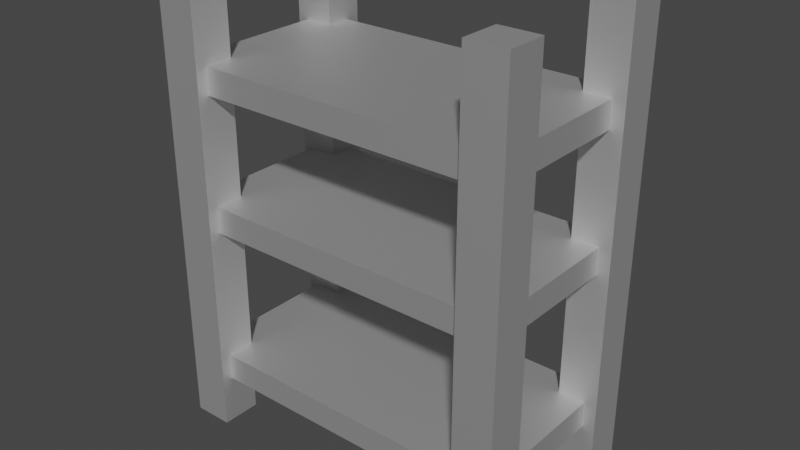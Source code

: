 # Source: Shelf.blend  (saved by Blender 3.6.13; exported with 4.5.12 LTS)
import bpy
from mathutils import Matrix  # noqa: F401  (used for matrix-valued properties, if any)

bpy.ops.wm.read_factory_settings(use_empty=True)
scene = bpy.context.scene
scene.name = 'Scene'

# ---- collections
col_collection = bpy.data.collections.new('Collection'); scene.collection.children.link(col_collection)

# ---- materials (node trees are filled in below, after node groups)
mat_material_001 = bpy.data.materials.new('Material.001')
mat_material_001.use_transparent_shadow = False

# ---- material node trees
mat_material_001.use_nodes = True; mat_material_001.node_tree.nodes.clear()
_N = mat_material_001.node_tree.nodes; _L = mat_material_001.node_tree.links
n0 = _N.new('ShaderNodeBsdfPrincipled'); n0.name = 'Principled BSDF'; n0.location = (10, 300)
n0.distribution = 'GGX'
n0.subsurface_method = 'RANDOM_WALK_SKIN'
n0.inputs[1].default_value = 0.811
n0.inputs[3].default_value = 1.45
n0.inputs[27].default_value = (0.0, 0.0, 0.0, 1.0)
n0.inputs[28].default_value = 1.0
n1 = _N.new('ShaderNodeOutputMaterial'); n1.name = 'Material Output'; n1.location = (300, 300)
_L.new(n0.outputs[0], n1.inputs[0])
n1.is_active_output = True

# ---- world
world_world = bpy.data.worlds.new('World'); scene.world = world_world
world_world.use_nodes = True; world_world.node_tree.nodes.clear()
_N = world_world.node_tree.nodes; _L = world_world.node_tree.links
n0 = _N.new('ShaderNodeOutputWorld'); n0.name = 'World Output'; n0.location = (300, 300)
n1 = _N.new('ShaderNodeBackground'); n1.name = 'Background'; n1.location = (10, 300)
n1.inputs[0].default_value = (0.05088, 0.05088, 0.05088, 1.0)
_L.new(n1.outputs[0], n0.inputs[0])
n0.is_active_output = True
world_world.color = (0.05088, 0.05088, 0.05088)
world_world.use_sun_shadow = False
world_world.sun_shadow_jitter_overblur = 0.0

# ---- meshes
me_cube_001 = bpy.data.meshes.new('Cube.001')
me_cube_001.from_pydata([(-1.0, -1.0, -1.0), (-1.0, -1.0, 1.0), (-1.0, 1.0, -1.0), (-1.0, 1.0, 1.0), (1.0, -1.0, -1.0), (1.0, -1.0, 1.0), (1.0, 1.0, -1.0), (1.0, 1.0, 1.0)], [], [(0, 1, 3, 2), (2, 3, 7, 6), (6, 7, 5, 4), (4, 5, 1, 0), (2, 6, 4, 0), (7, 3, 1, 5)])
_uv = me_cube_001.uv_layers.new(name='UVMap')
_uv.uv.foreach_set('vector', [0.375, 0.0, 0.625, 0.0, 0.625, 0.25, 0.375, 0.25, 0.375, 0.25, 0.625, 0.25, 0.625, 0.5, 0.375, 0.5, 0.375, 0.5, 0.625, 0.5, 0.625, 0.75, 0.375, 0.75, 0.375, 0.75, 0.625, 0.75, 0.625, 1.0, 0.375, 1.0, 0.125, 0.5, 0.375, 0.5, 0.375, 0.75, 0.125, 0.75, 0.625, 0.5, 0.875, 0.5, 0.875, 0.75, 0.625, 0.75])
me_cube_001.materials.append(mat_material_001)
me_cube_001.update()
me_cube_002 = bpy.data.meshes.new('Cube.002')
me_cube_002.from_pydata([(-1.0, -1.0, -1.0), (-1.0, -1.0, 1.0), (-1.0, 1.0, -1.0), (-1.0, 1.0, 1.0), (1.0, -1.0, -1.0), (1.0, -1.0, 1.0), (1.0, 1.0, -1.0), (1.0, 1.0, 1.0)], [], [(0, 1, 3, 2), (2, 3, 7, 6), (6, 7, 5, 4), (4, 5, 1, 0), (2, 6, 4, 0), (7, 3, 1, 5)])
_uv = me_cube_002.uv_layers.new(name='UVMap')
_uv.uv.foreach_set('vector', [0.375, 0.0, 0.625, 0.0, 0.625, 0.25, 0.375, 0.25, 0.375, 0.25, 0.625, 0.25, 0.625, 0.5, 0.375, 0.5, 0.375, 0.5, 0.625, 0.5, 0.625, 0.75, 0.375, 0.75, 0.375, 0.75, 0.625, 0.75, 0.625, 1.0, 0.375, 1.0, 0.125, 0.5, 0.375, 0.5, 0.375, 0.75, 0.125, 0.75, 0.625, 0.5, 0.875, 0.5, 0.875, 0.75, 0.625, 0.75])
me_cube_002.materials.append(mat_material_001)
me_cube_002.update()
me_cube_003 = bpy.data.meshes.new('Cube.003')
me_cube_003.from_pydata([(-1.0, -1.0, -1.0), (-1.0, -1.0, 1.0), (-1.0, 1.0, -1.0), (-1.0, 1.0, 1.0), (1.0, -1.0, -1.0), (1.0, -1.0, 1.0), (1.0, 1.0, -1.0), (1.0, 1.0, 1.0)], [], [(0, 1, 3, 2), (2, 3, 7, 6), (6, 7, 5, 4), (4, 5, 1, 0), (2, 6, 4, 0), (7, 3, 1, 5)])
_uv = me_cube_003.uv_layers.new(name='UVMap')
_uv.uv.foreach_set('vector', [0.375, 0.0, 0.625, 0.0, 0.625, 0.25, 0.375, 0.25, 0.375, 0.25, 0.625, 0.25, 0.625, 0.5, 0.375, 0.5, 0.375, 0.5, 0.625, 0.5, 0.625, 0.75, 0.375, 0.75, 0.375, 0.75, 0.625, 0.75, 0.625, 1.0, 0.375, 1.0, 0.125, 0.5, 0.375, 0.5, 0.375, 0.75, 0.125, 0.75, 0.625, 0.5, 0.875, 0.5, 0.875, 0.75, 0.625, 0.75])
me_cube_003.materials.append(mat_material_001)
me_cube_003.update()
me_cube_004 = bpy.data.meshes.new('Cube.004')
me_cube_004.from_pydata([(-1.0, -1.0, -1.0), (-1.0, -1.0, 1.0), (-1.0, 1.0, -1.0), (-1.0, 1.0, 1.0), (1.0, -1.0, -1.0), (1.0, -1.0, 1.0), (1.0, 1.0, -1.0), (1.0, 1.0, 1.0)], [], [(0, 1, 3, 2), (2, 3, 7, 6), (6, 7, 5, 4), (4, 5, 1, 0), (2, 6, 4, 0), (7, 3, 1, 5)])
_uv = me_cube_004.uv_layers.new(name='UVMap')
_uv.uv.foreach_set('vector', [0.375, 0.0, 0.625, 0.0, 0.625, 0.25, 0.375, 0.25, 0.375, 0.25, 0.625, 0.25, 0.625, 0.5, 0.375, 0.5, 0.375, 0.5, 0.625, 0.5, 0.625, 0.75, 0.375, 0.75, 0.375, 0.75, 0.625, 0.75, 0.625, 1.0, 0.375, 1.0, 0.125, 0.5, 0.375, 0.5, 0.375, 0.75, 0.125, 0.75, 0.625, 0.5, 0.875, 0.5, 0.875, 0.75, 0.625, 0.75])
me_cube_004.materials.append(mat_material_001)
me_cube_004.update()
me_cube_005 = bpy.data.meshes.new('Cube.005')
me_cube_005.from_pydata([(-1.0, -1.0, -1.0), (-1.0, -1.0, 1.0), (-1.0, 1.0, -1.0), (-1.0, 1.0, 1.0), (1.0, -1.0, -1.0), (1.0, -1.0, 1.0), (1.0, 1.0, -1.0), (1.0, 1.0, 1.0)], [], [(0, 1, 3, 2), (2, 3, 7, 6), (6, 7, 5, 4), (4, 5, 1, 0), (2, 6, 4, 0), (7, 3, 1, 5)])
_uv = me_cube_005.uv_layers.new(name='UVMap')
_uv.uv.foreach_set('vector', [0.375, 0.0, 0.625, 0.0, 0.625, 0.25, 0.375, 0.25, 0.375, 0.25, 0.625, 0.25, 0.625, 0.5, 0.375, 0.5, 0.375, 0.5, 0.625, 0.5, 0.625, 0.75, 0.375, 0.75, 0.375, 0.75, 0.625, 0.75, 0.625, 1.0, 0.375, 1.0, 0.125, 0.5, 0.375, 0.5, 0.375, 0.75, 0.125, 0.75, 0.625, 0.5, 0.875, 0.5, 0.875, 0.75, 0.625, 0.75])
me_cube_005.materials.append(mat_material_001)
me_cube_005.update()
me_cube_006 = bpy.data.meshes.new('Cube.006')
me_cube_006.from_pydata([(-1.0, -1.0, -1.0), (-1.0, -1.0, 1.0), (-1.0, 1.0, -1.0), (-1.0, 1.0, 1.0), (1.0, -1.0, -1.0), (1.0, -1.0, 1.0), (1.0, 1.0, -1.0), (1.0, 1.0, 1.0)], [], [(0, 1, 3, 2), (2, 3, 7, 6), (6, 7, 5, 4), (4, 5, 1, 0), (2, 6, 4, 0), (7, 3, 1, 5)])
_uv = me_cube_006.uv_layers.new(name='UVMap')
_uv.uv.foreach_set('vector', [0.375, 0.0, 0.625, 0.0, 0.625, 0.25, 0.375, 0.25, 0.375, 0.25, 0.625, 0.25, 0.625, 0.5, 0.375, 0.5, 0.375, 0.5, 0.625, 0.5, 0.625, 0.75, 0.375, 0.75, 0.375, 0.75, 0.625, 0.75, 0.625, 1.0, 0.375, 1.0, 0.125, 0.5, 0.375, 0.5, 0.375, 0.75, 0.125, 0.75, 0.625, 0.5, 0.875, 0.5, 0.875, 0.75, 0.625, 0.75])
me_cube_006.materials.append(mat_material_001)
me_cube_006.update()
me_cube_007 = bpy.data.meshes.new('Cube.007')
me_cube_007.from_pydata([(-1.0, -1.0, -1.0), (-1.0, -1.0, 1.0), (-1.0, 1.0, -1.0), (-1.0, 1.0, 1.0), (1.0, -1.0, -1.0), (1.0, -1.0, 1.0), (1.0, 1.0, -1.0), (1.0, 1.0, 1.0)], [], [(0, 1, 3, 2), (2, 3, 7, 6), (6, 7, 5, 4), (4, 5, 1, 0), (2, 6, 4, 0), (7, 3, 1, 5)])
_uv = me_cube_007.uv_layers.new(name='UVMap')
_uv.uv.foreach_set('vector', [0.375, 0.0, 0.625, 0.0, 0.625, 0.25, 0.375, 0.25, 0.375, 0.25, 0.625, 0.25, 0.625, 0.5, 0.375, 0.5, 0.375, 0.5, 0.625, 0.5, 0.625, 0.75, 0.375, 0.75, 0.375, 0.75, 0.625, 0.75, 0.625, 1.0, 0.375, 1.0, 0.125, 0.5, 0.375, 0.5, 0.375, 0.75, 0.125, 0.75, 0.625, 0.5, 0.875, 0.5, 0.875, 0.75, 0.625, 0.75])
me_cube_007.materials.append(mat_material_001)
me_cube_007.update()

# ---- objects
ob_cube = bpy.data.objects.new('Cube', me_cube_001)
ob_cube_001 = bpy.data.objects.new('Cube.001', me_cube_002)
ob_cube_002 = bpy.data.objects.new('Cube.002', me_cube_003)
ob_cube_003 = bpy.data.objects.new('Cube.003', me_cube_004)
ob_cube_004 = bpy.data.objects.new('Cube.004', me_cube_005)
ob_cube_005 = bpy.data.objects.new('Cube.005', me_cube_006)
ob_cube_006 = bpy.data.objects.new('Cube.006', me_cube_007)

# ---- transforms, parenting, visibility, modifiers, constraints
ob_cube.location = (0.0, 0.0, 0.0)
ob_cube.scale = (2.632, 1.407, -0.2105)
ob_cube_001.location = (2.515, -1.274, 2.597)
ob_cube_001.scale = (0.3114, 0.3114, 3.563)
ob_cube_002.location = (-2.482, -1.274, 2.597)
ob_cube_002.scale = (0.3114, 0.3114, 3.563)
ob_cube_003.location = (-2.482, 1.323, 2.597)
ob_cube_003.scale = (0.3114, 0.3114, 3.563)
ob_cube_004.location = (2.515, 1.323, 2.597)
ob_cube_004.scale = (0.3114, 0.3114, 3.563)
ob_cube_005.location = (0.0, 0.0, 2.517)
ob_cube_005.scale = (2.632, 1.407, -0.2105)
ob_cube_006.location = (0.0, 0.0, 4.622)
ob_cube_006.scale = (2.632, 1.407, -0.2105)

# ---- collection membership
col_collection.objects.link(ob_cube)
col_collection.objects.link(ob_cube_001)
col_collection.objects.link(ob_cube_002)
col_collection.objects.link(ob_cube_003)
col_collection.objects.link(ob_cube_004)
col_collection.objects.link(ob_cube_005)
col_collection.objects.link(ob_cube_006)

# ---- scene / render settings (as saved in the file)
scene.frame_start = 1; scene.frame_end = 250; scene.frame_set(1)
scene.render.engine = 'BLENDER_EEVEE_NEXT'
scene.cycles.sampling_pattern = 'TABULATED_SOBOL'
scene.view_settings.view_transform = 'Filmic'
bpy.context.view_layer.update()

# ---- added for rendering (the .blend has no active camera and no usable light): camera, sun
cam_auto = bpy.data.cameras.new('AutoCamera')
cam_auto.lens = 50.0
cam_auto.sensor_width = 36.0
cam_auto.clip_end = 1000.0
ob_auto_camera = bpy.data.objects.new('AutoCamera', cam_auto)
scene.collection.objects.link(ob_auto_camera)
ob_auto_camera.location = (8.92635, -10.6675, 9.72461)
ob_auto_camera.rotation_euler = (1.09748, -7.21219e-08, 0.694738)
scene.camera = ob_auto_camera
light_auto_sun = bpy.data.lights.new('AutoSun', 'SUN')
light_auto_sun.energy = 3.0
light_auto_sun.angle = 0.0523599
ob_auto_sun = bpy.data.objects.new('AutoSun', light_auto_sun)
scene.collection.objects.link(ob_auto_sun)
ob_auto_sun.rotation_euler = (0.872665, 0.174533, 0.523599)
bpy.context.view_layer.update()
